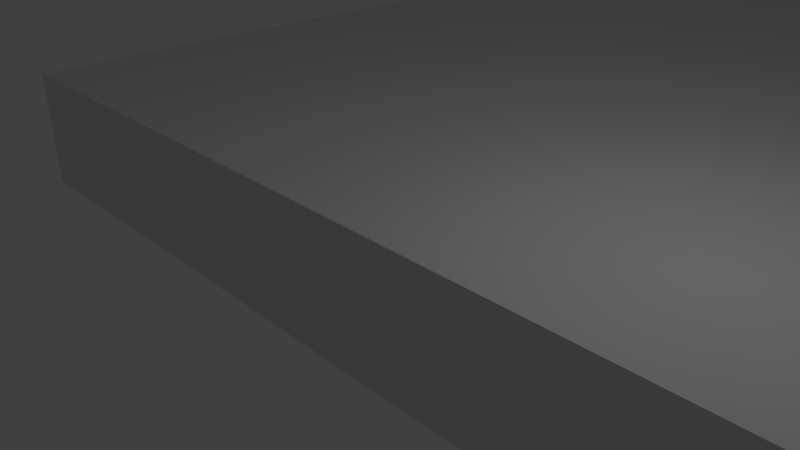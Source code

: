 # Source: ball.blend  (saved by Blender 2.79.0; exported with 4.5.12 LTS)
import bpy
from mathutils import Matrix  # noqa: F401  (used for matrix-valued properties, if any)

bpy.ops.wm.read_factory_settings(use_empty=True)
scene = bpy.context.scene
scene.name = 'Scene'

# ---- collections
col_collection_1 = bpy.data.collections.new('Collection 1'); scene.collection.children.link(col_collection_1)

# ---- materials (node trees are filled in below, after node groups)
mat_material = bpy.data.materials.new('Material')
mat_material.alpha_threshold = 0.0
mat_material.use_transparent_shadow = False
mat_material.roughness = 0.5
mat_material.line_color = (0.0, 0.0, 0.0, 1.0)

# ---- material node trees

# ---- world
world_world = bpy.data.worlds.new('World'); scene.world = world_world
world_world.color = (0.05088, 0.05088, 0.05088)
world_world.use_sun_shadow = False
world_world.sun_shadow_jitter_overblur = 0.0
world_world.cycles.sampling_method = 'MANUAL'

# ---- cameras
cam_camera = bpy.data.cameras.new('Camera')
cam_camera.clip_end = 100.0
cam_camera.lens = 35.0
cam_camera.sensor_width = 32.0
cam_camera.sensor_height = 18.0
cam_camera.ortho_scale = 7.314
cam_camera.dof.focus_distance = 0.0
cam_camera.dof.aperture_fstop = 128.0

# ---- lights
light_lamp = bpy.data.lights.new('Lamp', 'POINT')
light_lamp.transmission_factor = 0.0
light_lamp.cutoff_distance = 30.0
light_lamp.energy = 100.0
light_lamp.shadow_buffer_clip_start = 1.001
light_lamp.shadow_soft_size = 0.1
light_lamp.shadow_maximum_resolution = 0.006
light_lamp.use_absolute_resolution = True

# ---- meshes
me_cylinder = bpy.data.meshes.new('Cylinder')
me_cylinder.from_pydata([(0.0, 1.0, -1.0), (0.0, 1.0, 1.0), (0.1951, 0.9808, -1.0), (0.1951, 0.9808, 1.0), (0.3827, 0.9239, -1.0), (0.3827, 0.9239, 1.0), (0.5556, 0.8315, -1.0), (0.5556, 0.8315, 1.0), (0.7071, 0.7071, -1.0), (0.7071, 0.7071, 1.0), (0.8315, 0.5556, -1.0), (0.8315, 0.5556, 1.0), (0.9239, 0.3827, -1.0), (0.9239, 0.3827, 1.0), (0.9808, 0.1951, -1.0), (0.9808, 0.1951, 1.0), (1.0, 7.55e-08, -1.0), (1.0, 7.55e-08, 1.0), (0.9808, -0.1951, -1.0), (0.9808, -0.1951, 1.0), (0.9239, -0.3827, -1.0), (0.9239, -0.3827, 1.0), (0.8315, -0.5556, -1.0), (0.8315, -0.5556, 1.0), (0.7071, -0.7071, -1.0), (0.7071, -0.7071, 1.0), (0.5556, -0.8315, -1.0), (0.5556, -0.8315, 1.0), (0.3827, -0.9239, -1.0), (0.3827, -0.9239, 1.0), (0.1951, -0.9808, -1.0), (0.1951, -0.9808, 1.0), (-3.258e-07, -1.0, -1.0), (-3.258e-07, -1.0, 1.0), (-0.1951, -0.9808, -1.0), (-0.1951, -0.9808, 1.0), (-0.3827, -0.9239, -1.0), (-0.3827, -0.9239, 1.0), (-0.5556, -0.8315, -1.0), (-0.5556, -0.8315, 1.0), (-0.7071, -0.7071, -1.0), (-0.7071, -0.7071, 1.0), (-0.8315, -0.5556, -1.0), (-0.8315, -0.5556, 1.0), (-0.9239, -0.3827, -1.0), (-0.9239, -0.3827, 1.0), (-0.9808, -0.1951, -1.0), (-0.9808, -0.1951, 1.0), (-1.0, 9.656e-07, -1.0), (-1.0, 9.656e-07, 1.0), (-0.9808, 0.1951, -1.0), (-0.9808, 0.1951, 1.0), (-0.9239, 0.3827, -1.0), (-0.9239, 0.3827, 1.0), (-0.8315, 0.5556, -1.0), (-0.8315, 0.5556, 1.0), (-0.7071, 0.7071, -1.0), (-0.7071, 0.7071, 1.0), (-0.5556, 0.8315, -1.0), (-0.5556, 0.8315, 1.0), (-0.3827, 0.9239, -1.0), (-0.3827, 0.9239, 1.0), (-0.1951, 0.9808, -1.0), (-0.1951, 0.9808, 1.0)], [], [(0, 1, 3, 2), (2, 3, 5, 4), (4, 5, 7, 6), (6, 7, 9, 8), (8, 9, 11, 10), (10, 11, 13, 12), (12, 13, 15, 14), (14, 15, 17, 16), (16, 17, 19, 18), (18, 19, 21, 20), (20, 21, 23, 22), (22, 23, 25, 24), (24, 25, 27, 26), (26, 27, 29, 28), (28, 29, 31, 30), (30, 31, 33, 32), (32, 33, 35, 34), (34, 35, 37, 36), (36, 37, 39, 38), (38, 39, 41, 40), (40, 41, 43, 42), (42, 43, 45, 44), (44, 45, 47, 46), (46, 47, 49, 48), (48, 49, 51, 50), (50, 51, 53, 52), (52, 53, 55, 54), (54, 55, 57, 56), (56, 57, 59, 58), (58, 59, 61, 60), (3, 1, 63, 61, 59, 57, 55, 53, 51, 49, 47, 45, 43, 41, 39, 37, 35, 33, 31, 29, 27, 25, 23, 21, 19, 17, 15, 13, 11, 9, 7, 5), (60, 61, 63, 62), (62, 63, 1, 0), (0, 2, 4, 6, 8, 10, 12, 14, 16, 18, 20, 22, 24, 26, 28, 30, 32, 34, 36, 38, 40, 42, 44, 46, 48, 50, 52, 54, 56, 58, 60, 62)])
me_cylinder.use_remesh_preserve_volume = False
me_cylinder.use_remesh_preserve_attributes = False
me_cylinder.use_mirror_vertex_groups = False
me_cylinder.update()
me_cube = bpy.data.meshes.new('Cube')
me_cube.from_pydata([(1.0, 63.83, -1.0), (1.0, -1.0, -1.0), (-1.0, -1.0, -1.0), (-1.0, 63.83, -1.0), (1.0, 63.83, 1.0), (1.0, -1.0, 1.0), (-1.0, -1.0, 1.0), (-1.0, 63.83, 1.0), (1.0, 50.86, -1.0), (1.0, 37.9, -1.0), (1.0, 24.93, -1.0), (1.0, 11.97, -1.0), (-1.0, 11.97, -1.0), (-1.0, 24.93, -1.0), (-1.0, 37.9, -1.0), (-1.0, 50.86, -1.0), (1.0, 50.86, 1.0), (1.0, 37.9, 1.0), (1.0, 24.93, 1.0), (1.0, 11.97, 1.0), (-1.0, 11.97, 1.0), (-1.0, 24.93, 1.0), (-1.0, 37.9, 1.0), (-1.0, 50.86, 1.0), (6.884, 63.83, -1.0), (6.884, 63.83, 0.9999), (6.884, 50.86, -1.0), (6.884, 50.86, 0.9999), (2.961, 63.83, -1.0), (4.922, 63.83, -1.0), (4.922, 50.86, -1.0), (2.961, 50.86, -1.0), (4.922, 50.86, 1.0), (2.961, 50.86, 1.0), (2.961, 63.83, 1.0), (4.922, 63.83, 1.0), (6.884, 96.72, -1.0), (6.884, 96.72, 0.9999), (4.922, 96.72, -1.0), (4.922, 96.72, 1.0), (4.922, 73.72, 1.0), (4.922, 83.62, 1.0), (4.922, 83.62, -1.0), (4.922, 73.72, -1.0), (6.884, 83.62, -1.0), (6.884, 73.72, -1.0), (6.884, 83.62, 0.9999), (6.884, 73.72, 0.9999), (-1.019, 96.72, 1.0), (-1.019, 96.72, -1.0), (-1.019, 83.62, 1.0), (-1.019, 83.62, -1.0), (2.942, 83.62, -1.0), (0.9617, 83.62, -1.0), (0.9617, 96.72, -1.0), (2.942, 96.72, -1.0), (2.942, 96.72, 1.0), (0.9617, 96.72, 1.0), (0.9617, 83.62, 1.0), (2.942, 83.62, 1.0), (-1.019, 144.3, 1.0), (-1.019, 144.3, -1.0), (0.9617, 144.3, 1.0), (0.9617, 144.3, -1.0), (-0.5432, 232.0, 1.0), (-0.5432, 232.0, -1.0), (0.4862, 232.0, 1.0), (0.4862, 232.0, -1.0), (-0.5432, 264.8, -3.925), (-0.5432, 264.8, -5.925), (0.4862, 264.8, -3.925), (0.4862, 264.8, -5.925), (-0.5432, 297.1, -3.925), (-0.5432, 297.1, -5.925), (0.4862, 297.1, -3.925), (0.4862, 297.1, -5.925), (-0.5432, 330.1, 1.836), (-0.5432, 330.1, -0.1642), (0.4862, 330.1, 1.836), (0.4862, 330.1, -0.1642), (-0.5432, 349.1, 1.836), (-0.5432, 349.1, -0.1642), (0.4862, 349.1, 1.836), (0.4862, 349.1, -0.1642), (-0.5432, 341.7, -0.1642), (0.4862, 341.7, -0.1642), (-0.5432, 341.7, 1.836), (0.4862, 341.7, 1.836), (-3.126, 349.1, 1.836), (-3.126, 349.1, -0.1642), (-3.126, 341.7, -0.1642), (-3.126, 341.7, 1.836), (-2.091, 341.7, 1.836), (-2.091, 341.7, -0.1642), (-2.091, 349.1, 1.836), (-2.091, 349.1, -0.1642), (-3.126, 329.1, 1.836), (-3.126, 329.1, -0.1642), (-2.091, 329.1, 1.836), (-2.091, 329.1, -0.1642), (-3.126, 309.9, 7.941), (-3.126, 309.9, 5.941), (-2.091, 309.9, 7.941), (-2.091, 309.9, 5.941), (-3.126, 293.6, 7.941), (-3.126, 293.6, 5.941), (-2.091, 293.6, 7.941), (-2.091, 293.6, 5.941), (-3.126, 284.9, 7.941), (-3.126, 284.9, 5.941), (-2.091, 284.9, 7.941), (-2.091, 284.9, 5.941), (1.915, 293.6, 7.941), (1.915, 293.6, 5.941), (1.915, 284.9, 7.941), (1.915, 284.9, 5.941), (3.055, 293.6, 7.941), (3.055, 293.6, 5.941), (3.055, 284.9, 7.941), (3.055, 284.9, 5.941), (2.141, 324.9, 7.941), (2.141, 324.9, 5.941), (2.829, 324.9, 7.941), (2.829, 324.9, 5.941), (2.141, 345.2, 7.941), (2.141, 345.2, 5.941), (2.829, 345.2, 7.941), (2.829, 345.2, 5.941), (2.141, 350.1, 7.941), (2.141, 350.1, 5.941), (2.829, 350.1, 7.941), (2.829, 350.1, 5.941), (-1.743, 345.2, 9.997), (-1.743, 345.2, 7.997), (-1.743, 350.1, 9.997), (-1.743, 350.1, 7.997), (-5.611, 345.2, 9.997), (-5.611, 345.2, 7.997), (-5.611, 350.1, 9.997), (-5.611, 350.1, 7.997), (-6.43, 345.2, 9.997), (-6.43, 345.2, 7.997), (-6.43, 350.1, 9.997), (-6.43, 350.1, 7.997), (-5.611, 374.9, 9.997), (-5.611, 374.9, 7.997), (-6.43, 374.9, 9.997), (-6.43, 374.9, 7.997), (-5.776, 400.3, 9.997), (-5.776, 400.3, 7.997), (-6.264, 400.3, 9.997), (-6.264, 400.3, 7.997), (-5.886, 414.9, 9.997), (-5.886, 414.9, 7.997), (-6.155, 414.9, 9.997), (-6.155, 414.9, 7.997), (-5.886, 418.1, 9.997), (-5.886, 418.1, 7.997), (-6.155, 418.1, 9.997), (-6.155, 418.1, 7.997), (-5.781, 427.0, 9.997), (-5.781, 427.0, 7.997), (-6.259, 427.0, 9.997), (-6.259, 427.0, 7.997), (-5.781, 473.5, 9.997), (-5.781, 473.5, 7.997), (-6.259, 473.5, 9.997), (-6.259, 473.5, 7.997)], [], [(11, 1, 2, 12), (19, 20, 6, 5), (11, 19, 5, 1), (1, 5, 6, 2), (15, 23, 7, 3), (4, 0, 3, 7), (2, 6, 20, 12), (12, 20, 21, 13), (13, 21, 22, 14), (14, 22, 23, 15), (30, 29, 24, 26), (8, 16, 17, 9), (9, 17, 18, 10), (10, 18, 19, 11), (4, 7, 23, 16), (16, 23, 22, 17), (17, 22, 21, 18), (18, 21, 20, 19), (0, 8, 15, 3), (8, 9, 14, 15), (9, 10, 13, 14), (10, 11, 12, 13), (24, 25, 27, 26), (32, 30, 26, 27), (54, 53, 51, 49), (35, 32, 27, 25), (4, 16, 33, 34), (34, 33, 32, 35), (0, 4, 34, 28), (28, 34, 35, 29), (16, 8, 31, 33), (33, 31, 30, 32), (8, 0, 28, 31), (31, 28, 29, 30), (38, 39, 37, 36), (44, 42, 38, 36), (46, 44, 36, 37), (41, 46, 37, 39), (35, 25, 47, 40), (40, 47, 46, 41), (25, 24, 45, 47), (47, 45, 44, 46), (24, 29, 43, 45), (45, 43, 42, 44), (29, 35, 40, 43), (43, 40, 41, 42), (51, 50, 48, 49), (58, 57, 48, 50), (57, 54, 63, 62), (53, 58, 50, 51), (42, 41, 59, 52), (52, 59, 58, 53), (39, 38, 55, 56), (56, 55, 54, 57), (41, 39, 56, 59), (59, 56, 57, 58), (38, 42, 52, 55), (55, 52, 53, 54), (63, 61, 65, 67), (48, 57, 62, 60), (49, 48, 60, 61), (54, 49, 61, 63), (67, 65, 69, 71), (61, 60, 64, 65), (62, 63, 67, 66), (60, 62, 66, 64), (69, 68, 72, 73), (65, 64, 68, 69), (66, 67, 71, 70), (64, 66, 70, 68), (74, 75, 79, 78), (70, 71, 75, 74), (68, 70, 74, 72), (71, 69, 73, 75), (85, 84, 81, 83), (72, 74, 78, 76), (75, 73, 77, 79), (73, 72, 76, 77), (82, 83, 81, 80), (92, 91, 96, 98), (87, 85, 83, 82), (86, 87, 82, 80), (76, 78, 87, 86), (78, 79, 85, 87), (77, 76, 86, 84), (79, 77, 84, 85), (90, 91, 88, 89), (92, 94, 88, 91), (95, 93, 90, 89), (94, 95, 89, 88), (80, 81, 95, 94), (81, 84, 93, 95), (86, 80, 94, 92), (84, 86, 92, 93), (97, 99, 103, 101), (93, 92, 98, 99), (90, 93, 99, 97), (91, 90, 97, 96), (101, 103, 107, 105), (96, 97, 101, 100), (99, 98, 102, 103), (98, 96, 100, 102), (107, 106, 112, 113), (100, 101, 105, 104), (103, 102, 106, 107), (102, 100, 104, 106), (111, 110, 108, 109), (106, 104, 108, 110), (105, 107, 111, 109), (104, 105, 109, 108), (113, 112, 120, 121), (106, 110, 114, 112), (111, 107, 113, 115), (110, 111, 115, 114), (117, 116, 118, 119), (115, 113, 117, 119), (114, 115, 119, 118), (112, 114, 118, 116), (120, 122, 126, 124), (112, 116, 122, 120), (116, 117, 123, 122), (117, 113, 121, 123), (127, 125, 129, 131), (121, 120, 124, 125), (123, 121, 125, 127), (122, 123, 127, 126), (129, 128, 130, 131), (126, 127, 131, 130), (124, 126, 130, 128), (129, 125, 133, 135), (135, 133, 137, 139), (128, 129, 135, 134), (124, 128, 134, 132), (125, 124, 132, 133), (136, 138, 142, 140), (133, 132, 136, 137), (132, 134, 138, 136), (134, 135, 139, 138), (141, 140, 142, 143), (139, 143, 147, 145), (139, 137, 141, 143), (137, 136, 140, 141), (146, 144, 148, 150), (138, 139, 145, 144), (142, 138, 144, 146), (143, 142, 146, 147), (149, 151, 155, 153), (144, 145, 149, 148), (145, 147, 151, 149), (147, 146, 150, 151), (154, 152, 156, 158), (151, 150, 154, 155), (150, 148, 152, 154), (148, 149, 153, 152), (156, 157, 161, 160), (152, 153, 157, 156), (153, 155, 159, 157), (155, 154, 158, 159), (161, 163, 167, 165), (157, 159, 163, 161), (159, 158, 162, 163), (158, 156, 160, 162), (164, 165, 167, 166), (163, 162, 166, 167), (162, 160, 164, 166), (160, 161, 165, 164)])
me_cube.materials.append(mat_material)
me_cube.use_remesh_preserve_volume = False
me_cube.use_remesh_preserve_attributes = False
me_cube.use_mirror_vertex_groups = False
me_cube.update()
me_cylinder_001 = bpy.data.meshes.new('Cylinder.001')
me_cylinder_001.from_pydata([(0.0, 1.0, -1.0), (0.0, 1.0, 1.0), (0.1951, 0.9808, -1.0), (0.1951, 0.9808, 1.0), (0.3827, 0.9239, -1.0), (0.3827, 0.9239, 1.0), (0.5556, 0.8315, -1.0), (0.5556, 0.8315, 1.0), (0.7071, 0.7071, -1.0), (0.7071, 0.7071, 1.0), (0.8315, 0.5556, -1.0), (0.8315, 0.5556, 1.0), (0.9239, 0.3827, -1.0), (0.9239, 0.3827, 1.0), (0.9808, 0.1951, -1.0), (0.9808, 0.1951, 1.0), (1.0, 7.55e-08, -1.0), (1.0, 7.55e-08, 1.0), (0.9808, -0.1951, -1.0), (0.9808, -0.1951, 1.0), (0.9239, -0.3827, -1.0), (0.9239, -0.3827, 1.0), (0.02109, 0.004666, 1.0), (0.02109, 0.004666, -1.0), (-0.7071, -0.7071, -1.0), (-0.7071, -0.7071, 1.0), (-0.8315, -0.5556, -1.0), (-0.8315, -0.5556, 1.0), (-0.9239, -0.3827, -1.0), (-0.9239, -0.3827, 1.0), (-0.9808, -0.1951, -1.0), (-0.9808, -0.1951, 1.0), (-1.0, 9.656e-07, -1.0), (-1.0, 9.656e-07, 1.0), (-0.9808, 0.1951, -1.0), (-0.9808, 0.1951, 1.0), (-0.9239, 0.3827, -1.0), (-0.9239, 0.3827, 1.0), (-0.8315, 0.5556, -1.0), (-0.8315, 0.5556, 1.0), (-0.7071, 0.7071, -1.0), (-0.7071, 0.7071, 1.0), (-0.5556, 0.8315, -1.0), (-0.5556, 0.8315, 1.0), (-0.3827, 0.9239, -1.0), (-0.3827, 0.9239, 1.0), (-0.1951, 0.9808, -1.0), (-0.1951, 0.9808, 1.0)], [], [(0, 1, 3, 2), (2, 3, 5, 4), (4, 5, 7, 6), (6, 7, 9, 8), (8, 9, 11, 10), (10, 11, 13, 12), (12, 13, 15, 14), (14, 15, 17, 16), (16, 17, 19, 18), (18, 19, 21, 20), (20, 21, 22, 23), (23, 22, 25, 24), (24, 25, 27, 26), (26, 27, 29, 28), (28, 29, 31, 30), (30, 31, 33, 32), (32, 33, 35, 34), (34, 35, 37, 36), (36, 37, 39, 38), (38, 39, 41, 40), (40, 41, 43, 42), (42, 43, 45, 44), (0, 2, 4, 6, 8, 10, 12, 14, 16, 18, 20, 23, 24, 26, 28, 30, 32, 34, 36, 38, 40, 42, 44, 46), (44, 45, 47, 46), (46, 47, 1, 0), (3, 1, 47, 45, 43, 41, 39, 37, 35, 33, 31, 29, 27, 25, 22, 21, 19, 17, 15, 13, 11, 9, 7, 5)])
me_cylinder_001.use_remesh_preserve_volume = False
me_cylinder_001.use_remesh_preserve_attributes = False
me_cylinder_001.use_mirror_vertex_groups = False
me_cylinder_001.update()
me_cylinder_002 = bpy.data.meshes.new('Cylinder.002')
me_cylinder_002.from_pydata([(0.0, 1.0, -1.0), (0.0, 1.0, 1.0), (0.1951, 0.9808, -1.0), (0.1951, 0.9808, 1.0), (0.3827, 0.9239, -1.0), (0.3827, 0.9239, 1.0), (0.5556, 0.8315, -1.0), (0.5556, 0.8315, 1.0), (0.7071, 0.7071, -1.0), (0.7071, 0.7071, 1.0), (0.8315, 0.5556, -1.0), (0.8315, 0.5556, 1.0), (0.9239, 0.3827, -1.0), (0.9239, 0.3827, 1.0), (0.9808, 0.1951, -1.0), (0.9808, 0.1951, 1.0), (1.0, 7.55e-08, -1.0), (1.0, 7.55e-08, 1.0), (0.9808, -0.1951, -1.0), (0.9808, -0.1951, 1.0), (0.9239, -0.3827, -1.0), (0.9239, -0.3827, 1.0), (0.02109, 0.004666, 1.0), (0.02109, 0.004666, -1.0), (-0.7071, -0.7071, -1.0), (-0.7071, -0.7071, 1.0), (-0.8315, -0.5556, -1.0), (-0.8315, -0.5556, 1.0), (-0.9239, -0.3827, -1.0), (-0.9239, -0.3827, 1.0), (-0.9808, -0.1951, -1.0), (-0.9808, -0.1951, 1.0), (-1.0, 9.656e-07, -1.0), (-1.0, 9.656e-07, 1.0), (-0.9808, 0.1951, -1.0), (-0.9808, 0.1951, 1.0), (-0.9239, 0.3827, -1.0), (-0.9239, 0.3827, 1.0), (-0.8315, 0.5556, -1.0), (-0.8315, 0.5556, 1.0), (-0.7071, 0.7071, -1.0), (-0.7071, 0.7071, 1.0), (-0.5556, 0.8315, -1.0), (-0.5556, 0.8315, 1.0), (-0.3827, 0.9239, -1.0), (-0.3827, 0.9239, 1.0), (-0.1951, 0.9808, -1.0), (-0.1951, 0.9808, 1.0)], [], [(0, 1, 3, 2), (2, 3, 5, 4), (4, 5, 7, 6), (6, 7, 9, 8), (8, 9, 11, 10), (10, 11, 13, 12), (12, 13, 15, 14), (14, 15, 17, 16), (16, 17, 19, 18), (18, 19, 21, 20), (20, 21, 22, 23), (23, 22, 25, 24), (24, 25, 27, 26), (26, 27, 29, 28), (28, 29, 31, 30), (30, 31, 33, 32), (32, 33, 35, 34), (34, 35, 37, 36), (36, 37, 39, 38), (38, 39, 41, 40), (40, 41, 43, 42), (42, 43, 45, 44), (0, 2, 4, 6, 8, 10, 12, 14, 16, 18, 20, 23, 24, 26, 28, 30, 32, 34, 36, 38, 40, 42, 44, 46), (44, 45, 47, 46), (46, 47, 1, 0), (3, 1, 47, 45, 43, 41, 39, 37, 35, 33, 31, 29, 27, 25, 22, 21, 19, 17, 15, 13, 11, 9, 7, 5)])
me_cylinder_002.use_remesh_preserve_volume = False
me_cylinder_002.use_remesh_preserve_attributes = False
me_cylinder_002.use_mirror_vertex_groups = False
me_cylinder_002.update()
me_cylinder_003 = bpy.data.meshes.new('Cylinder.003')
me_cylinder_003.from_pydata([(0.0, 1.0, -1.0), (0.0, 1.0, 1.0), (0.1951, 0.9808, -1.0), (0.1951, 0.9808, 1.0), (0.3827, 0.9239, -1.0), (0.3827, 0.9239, 1.0), (0.5556, 0.8315, -1.0), (0.5556, 0.8315, 1.0), (0.7071, 0.7071, -1.0), (0.7071, 0.7071, 1.0), (0.8315, 0.5556, -1.0), (0.8315, 0.5556, 1.0), (0.9239, 0.3827, -1.0), (0.9239, 0.3827, 1.0), (0.9808, 0.1951, -1.0), (0.9808, 0.1951, 1.0), (1.0, 7.55e-08, -1.0), (1.0, 7.55e-08, 1.0), (0.9808, -0.1951, -1.0), (0.9808, -0.1951, 1.0), (0.9239, -0.3827, -1.0), (0.9239, -0.3827, 1.0), (0.02109, 0.004666, 1.0), (0.02109, 0.004666, -1.0), (-0.7071, -0.7071, -1.0), (-0.7071, -0.7071, 1.0), (-0.8315, -0.5556, -1.0), (-0.8315, -0.5556, 1.0), (-0.9239, -0.3827, -1.0), (-0.9239, -0.3827, 1.0), (-0.9808, -0.1951, -1.0), (-0.9808, -0.1951, 1.0), (-1.0, 9.656e-07, -1.0), (-1.0, 9.656e-07, 1.0), (-0.9808, 0.1951, -1.0), (-0.9808, 0.1951, 1.0), (-0.9239, 0.3827, -1.0), (-0.9239, 0.3827, 1.0), (-0.8315, 0.5556, -1.0), (-0.8315, 0.5556, 1.0), (-0.7071, 0.7071, -1.0), (-0.7071, 0.7071, 1.0), (-0.5556, 0.8315, -1.0), (-0.5556, 0.8315, 1.0), (-0.3827, 0.9239, -1.0), (-0.3827, 0.9239, 1.0), (-0.1951, 0.9808, -1.0), (-0.1951, 0.9808, 1.0)], [], [(0, 1, 3, 2), (2, 3, 5, 4), (4, 5, 7, 6), (6, 7, 9, 8), (8, 9, 11, 10), (10, 11, 13, 12), (12, 13, 15, 14), (14, 15, 17, 16), (16, 17, 19, 18), (18, 19, 21, 20), (20, 21, 22, 23), (23, 22, 25, 24), (24, 25, 27, 26), (26, 27, 29, 28), (28, 29, 31, 30), (30, 31, 33, 32), (32, 33, 35, 34), (34, 35, 37, 36), (36, 37, 39, 38), (38, 39, 41, 40), (40, 41, 43, 42), (42, 43, 45, 44), (0, 2, 4, 6, 8, 10, 12, 14, 16, 18, 20, 23, 24, 26, 28, 30, 32, 34, 36, 38, 40, 42, 44, 46), (44, 45, 47, 46), (46, 47, 1, 0), (3, 1, 47, 45, 43, 41, 39, 37, 35, 33, 31, 29, 27, 25, 22, 21, 19, 17, 15, 13, 11, 9, 7, 5)])
me_cylinder_003.use_remesh_preserve_volume = False
me_cylinder_003.use_remesh_preserve_attributes = False
me_cylinder_003.use_mirror_vertex_groups = False
me_cylinder_003.update()

# ---- objects
ob_cylinder = bpy.data.objects.new('Cylinder', me_cylinder)
ob_cube = bpy.data.objects.new('Cube', me_cube)
ob_lamp = bpy.data.objects.new('Lamp', light_lamp)
ob_camera = bpy.data.objects.new('Camera', cam_camera)
ob_cylinder_001 = bpy.data.objects.new('Cylinder.001', me_cylinder_001)
ob_cylinder_002 = bpy.data.objects.new('Cylinder.002', me_cylinder_002)
ob_cylinder_003 = bpy.data.objects.new('Cylinder.003', me_cylinder_003)

# ---- transforms, parenting, visibility, modifiers, constraints
ob_cylinder.location = (-44.28, 480.6, 3.448)
ob_cylinder.scale = (10.47, 10.47, 0.8443)
ob_cylinder.lineart.crease_threshold = 0.0
ob_cube.location = (0.0, 0.0, 0.0)
ob_cube.scale = (7.245, 1.0, 1.0)
ob_cube.lock_rotations_4d = False
ob_cube.empty_display_type = 'ARROWS'
ob_cube.lineart.crease_threshold = 0.0
ob_lamp.location = (4.076, 1.005, 5.904)
ob_lamp.rotation_euler = (0.6503, 0.05522, 1.866)
ob_lamp.lock_rotations_4d = False
ob_lamp.empty_display_type = 'ARROWS'
ob_lamp.color = (0.0, 0.0, 0.0, 0.0)
ob_lamp.lineart.crease_threshold = 0.0
ob_camera.location = (7.481, -6.508, 5.344)
ob_camera.rotation_euler = (1.109, 0.0, 0.8149)
ob_camera.lock_rotations_4d = False
ob_camera.empty_display_type = 'ARROWS'
ob_camera.color = (0.0, 0.0, 0.0, 0.0)
ob_camera.display_type = 'WIRE'
ob_camera.lineart.crease_threshold = 0.0
ob_cylinder_001.location = (-19.05, 348.5, 20.66)
ob_cylinder_001.rotation_euler = (1.592, -2.848, 1.579)
ob_cylinder_001.scale = (10.47, 10.47, 0.8443)
ob_cylinder_001.lineart.crease_threshold = 0.0
ob_cylinder_002.location = (-27.88, 348.5, 20.66)
ob_cylinder_002.rotation_euler = (1.592, -2.848, 1.579)
ob_cylinder_002.scale = (10.47, 10.47, 0.8443)
ob_cylinder_002.lineart.crease_threshold = 0.0
ob_cylinder_003.location = (-37.05, 348.5, 20.66)
ob_cylinder_003.rotation_euler = (1.592, -2.848, 1.579)
ob_cylinder_003.scale = (10.47, 10.47, 0.8443)
ob_cylinder_003.lineart.crease_threshold = 0.0

# ---- collection membership
col_collection_1.objects.link(ob_cylinder)
col_collection_1.objects.link(ob_cube)
col_collection_1.objects.link(ob_lamp)
col_collection_1.objects.link(ob_camera)
col_collection_1.objects.link(ob_cylinder_001)
col_collection_1.objects.link(ob_cylinder_002)
col_collection_1.objects.link(ob_cylinder_003)

# ---- scene / render settings (as saved in the file)
scene.camera = ob_camera
scene.frame_start = 1; scene.frame_end = 250; scene.frame_set(1)
scene.render.engine = 'BLENDER_EEVEE_NEXT'
scene.render.resolution_percentage = 50
scene.render.dither_intensity = 0.0
scene.cycles.use_denoising = False
scene.cycles.samples = 128
scene.cycles.sampling_pattern = 'TABULATED_SOBOL'
scene.cycles.use_adaptive_sampling = False
scene.cycles.use_light_tree = False
scene.cycles.blur_glossy = 0.0
scene.cycles.sample_clamp_indirect = 0.0
scene.view_settings.view_transform = 'Standard'
bpy.context.view_layer.update()
